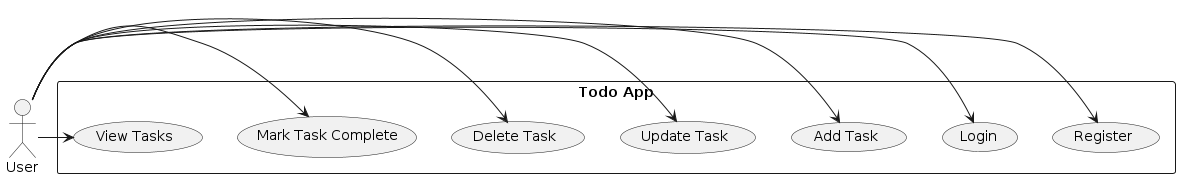

The diagram above was rendered by PlantUML. Its source (embedded in the PNG):
@startuml

actor User

rectangle "Todo App" {
  usecase "Register" as UC1
  usecase "Login" as UC2
  usecase "Add Task" as UC3
  usecase "Update Task" as UC4
  usecase "Delete Task" as UC5
  usecase "Mark Task Complete" as UC6
  usecase "View Tasks" as UC7
}

User -> UC1
User -> UC2
User -> UC3
User -> UC4
User -> UC5
User -> UC6
User -> UC7

@enduml